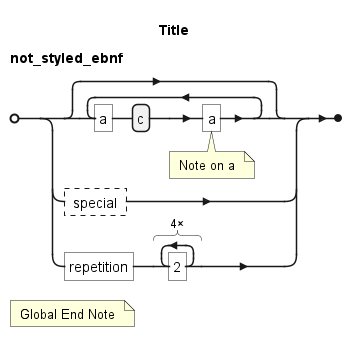

The diagram above was rendered by PlantUML. Its source (embedded in the PNG):
@startebnf
title Title
not_styled_ebnf = {"a", c , "a" (* Note on a *)}
| ? special ?
| "repetition", 4 * '2';
(* Global End Note *)
@endebnf